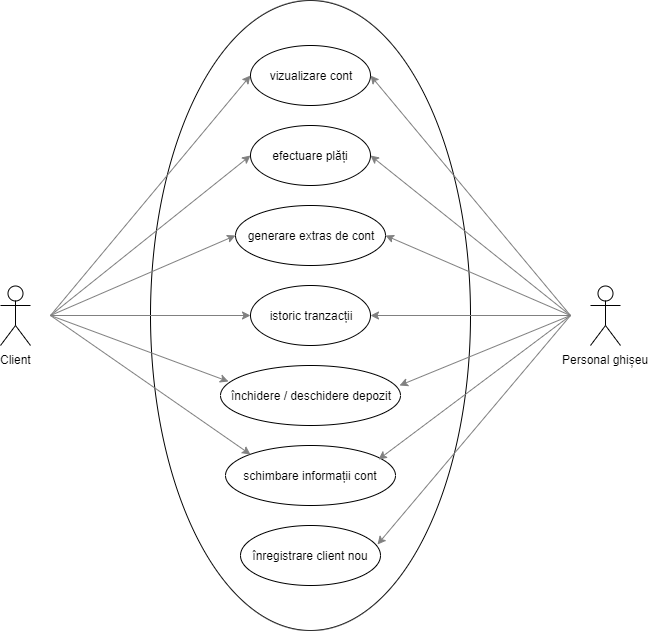

The diagram above was exported from draw.io. Its source (the exported page's mxGraphModel, read from the mxfile embedded in the PNG):
<mxGraphModel dx="840" dy="1503" grid="1" gridSize="10" guides="1" tooltips="1" connect="1" arrows="1" fold="1" page="1" pageScale="1" pageWidth="850" pageHeight="1100" math="0" shadow="0">
  <root>
    <mxCell id="0" />
    <mxCell id="1" parent="0" />
    <mxCell id="amtiqPG5Dsuexab5IiXG-1" value="Client" style="shape=umlActor;verticalLabelPosition=bottom;labelBackgroundColor=#ffffff;verticalAlign=top;html=1;" vertex="1" parent="1">
      <mxGeometry x="90" y="-670" width="30" height="60" as="geometry" />
    </mxCell>
    <mxCell id="amtiqPG5Dsuexab5IiXG-2" value="" style="ellipse;whiteSpace=wrap;html=1;" vertex="1" parent="1">
      <mxGeometry x="240" y="-955" width="320" height="630" as="geometry" />
    </mxCell>
    <mxCell id="amtiqPG5Dsuexab5IiXG-3" value="vizualizare cont" style="ellipse;whiteSpace=wrap;html=1;" vertex="1" parent="1">
      <mxGeometry x="340" y="-910" width="120" height="60" as="geometry" />
    </mxCell>
    <mxCell id="amtiqPG5Dsuexab5IiXG-4" value="efectuare plăți" style="ellipse;whiteSpace=wrap;html=1;" vertex="1" parent="1">
      <mxGeometry x="340" y="-830" width="120" height="60" as="geometry" />
    </mxCell>
    <mxCell id="amtiqPG5Dsuexab5IiXG-5" value="generare extras de cont" style="ellipse;whiteSpace=wrap;html=1;" vertex="1" parent="1">
      <mxGeometry x="325" y="-750" width="150" height="60" as="geometry" />
    </mxCell>
    <mxCell id="amtiqPG5Dsuexab5IiXG-6" value="istoric tranzacții" style="ellipse;whiteSpace=wrap;html=1;" vertex="1" parent="1">
      <mxGeometry x="340" y="-670" width="120" height="60" as="geometry" />
    </mxCell>
    <mxCell id="amtiqPG5Dsuexab5IiXG-7" value="închidere / deschidere depozit" style="ellipse;whiteSpace=wrap;html=1;" vertex="1" parent="1">
      <mxGeometry x="310" y="-590" width="180" height="60" as="geometry" />
    </mxCell>
    <mxCell id="amtiqPG5Dsuexab5IiXG-8" value="schimbare informații cont" style="ellipse;whiteSpace=wrap;html=1;" vertex="1" parent="1">
      <mxGeometry x="315" y="-510" width="170" height="60" as="geometry" />
    </mxCell>
    <mxCell id="amtiqPG5Dsuexab5IiXG-9" value="înregistrare client nou" style="ellipse;whiteSpace=wrap;html=1;" vertex="1" parent="1">
      <mxGeometry x="330" y="-430" width="140" height="60" as="geometry" />
    </mxCell>
    <mxCell id="amtiqPG5Dsuexab5IiXG-20" value="Personal ghișeu" style="shape=umlActor;verticalLabelPosition=bottom;labelBackgroundColor=#ffffff;verticalAlign=top;html=1;" vertex="1" parent="1">
      <mxGeometry x="680" y="-670" width="30" height="60" as="geometry" />
    </mxCell>
    <mxCell id="amtiqPG5Dsuexab5IiXG-26" value="" style="endArrow=classic;html=1;entryX=0;entryY=0.5;entryDx=0;entryDy=0;strokeColor=#808080;" edge="1" parent="1" target="amtiqPG5Dsuexab5IiXG-3">
      <mxGeometry width="50" height="50" relative="1" as="geometry">
        <mxPoint x="140" y="-640" as="sourcePoint" />
        <mxPoint x="205" y="-700" as="targetPoint" />
      </mxGeometry>
    </mxCell>
    <mxCell id="amtiqPG5Dsuexab5IiXG-27" value="" style="endArrow=classic;html=1;entryX=0;entryY=0.5;entryDx=0;entryDy=0;strokeColor=#808080;" edge="1" parent="1" target="amtiqPG5Dsuexab5IiXG-4">
      <mxGeometry width="50" height="50" relative="1" as="geometry">
        <mxPoint x="140" y="-640" as="sourcePoint" />
        <mxPoint x="340" y="-810" as="targetPoint" />
      </mxGeometry>
    </mxCell>
    <mxCell id="amtiqPG5Dsuexab5IiXG-28" value="" style="endArrow=classic;html=1;entryX=0;entryY=0.5;entryDx=0;entryDy=0;strokeColor=#808080;" edge="1" parent="1" target="amtiqPG5Dsuexab5IiXG-5">
      <mxGeometry width="50" height="50" relative="1" as="geometry">
        <mxPoint x="140" y="-640" as="sourcePoint" />
        <mxPoint x="350" y="-790" as="targetPoint" />
      </mxGeometry>
    </mxCell>
    <mxCell id="amtiqPG5Dsuexab5IiXG-29" value="" style="endArrow=classic;html=1;entryX=0.044;entryY=0.267;entryDx=0;entryDy=0;entryPerimeter=0;strokeColor=#808080;" edge="1" parent="1" target="amtiqPG5Dsuexab5IiXG-7">
      <mxGeometry width="50" height="50" relative="1" as="geometry">
        <mxPoint x="140" y="-640" as="sourcePoint" />
        <mxPoint x="335" y="-710" as="targetPoint" />
      </mxGeometry>
    </mxCell>
    <mxCell id="amtiqPG5Dsuexab5IiXG-30" value="" style="endArrow=classic;html=1;entryX=0;entryY=0;entryDx=0;entryDy=0;strokeColor=#808080;" edge="1" parent="1" target="amtiqPG5Dsuexab5IiXG-8">
      <mxGeometry width="50" height="50" relative="1" as="geometry">
        <mxPoint x="140" y="-640" as="sourcePoint" />
        <mxPoint x="295" y="-570" as="targetPoint" />
      </mxGeometry>
    </mxCell>
    <mxCell id="amtiqPG5Dsuexab5IiXG-31" value="" style="endArrow=classic;html=1;strokeColor=#808080;entryX=1;entryY=0.5;entryDx=0;entryDy=0;" edge="1" parent="1" target="amtiqPG5Dsuexab5IiXG-3">
      <mxGeometry width="50" height="50" relative="1" as="geometry">
        <mxPoint x="660" y="-640" as="sourcePoint" />
        <mxPoint x="670" y="-760" as="targetPoint" />
      </mxGeometry>
    </mxCell>
    <mxCell id="amtiqPG5Dsuexab5IiXG-32" value="" style="endArrow=classic;html=1;strokeColor=#808080;entryX=1;entryY=0.5;entryDx=0;entryDy=0;" edge="1" parent="1" target="amtiqPG5Dsuexab5IiXG-4">
      <mxGeometry width="50" height="50" relative="1" as="geometry">
        <mxPoint x="660" y="-640" as="sourcePoint" />
        <mxPoint x="460" y="-850" as="targetPoint" />
      </mxGeometry>
    </mxCell>
    <mxCell id="amtiqPG5Dsuexab5IiXG-33" value="" style="endArrow=classic;html=1;strokeColor=#808080;entryX=1;entryY=0.5;entryDx=0;entryDy=0;" edge="1" parent="1" target="amtiqPG5Dsuexab5IiXG-5">
      <mxGeometry width="50" height="50" relative="1" as="geometry">
        <mxPoint x="660" y="-640" as="sourcePoint" />
        <mxPoint x="470" y="-760" as="targetPoint" />
      </mxGeometry>
    </mxCell>
    <mxCell id="amtiqPG5Dsuexab5IiXG-34" value="" style="endArrow=classic;html=1;strokeColor=#808080;entryX=1;entryY=0.5;entryDx=0;entryDy=0;" edge="1" parent="1" target="amtiqPG5Dsuexab5IiXG-6">
      <mxGeometry width="50" height="50" relative="1" as="geometry">
        <mxPoint x="660" y="-640" as="sourcePoint" />
        <mxPoint x="485" y="-690" as="targetPoint" />
      </mxGeometry>
    </mxCell>
    <mxCell id="amtiqPG5Dsuexab5IiXG-35" value="" style="endArrow=classic;html=1;strokeColor=#808080;" edge="1" parent="1">
      <mxGeometry width="50" height="50" relative="1" as="geometry">
        <mxPoint x="660" y="-640" as="sourcePoint" />
        <mxPoint x="489" y="-570" as="targetPoint" />
      </mxGeometry>
    </mxCell>
    <mxCell id="amtiqPG5Dsuexab5IiXG-38" value="" style="endArrow=classic;html=1;strokeColor=#808080;entryX=0.9;entryY=0.233;entryDx=0;entryDy=0;entryPerimeter=0;" edge="1" parent="1" target="amtiqPG5Dsuexab5IiXG-8">
      <mxGeometry width="50" height="50" relative="1" as="geometry">
        <mxPoint x="660" y="-640" as="sourcePoint" />
        <mxPoint x="495" y="-540" as="targetPoint" />
      </mxGeometry>
    </mxCell>
    <mxCell id="amtiqPG5Dsuexab5IiXG-39" value="" style="endArrow=classic;html=1;strokeColor=#808080;entryX=0.979;entryY=0.317;entryDx=0;entryDy=0;entryPerimeter=0;" edge="1" parent="1" target="amtiqPG5Dsuexab5IiXG-9">
      <mxGeometry width="50" height="50" relative="1" as="geometry">
        <mxPoint x="660" y="-640" as="sourcePoint" />
        <mxPoint x="515" y="-680" as="targetPoint" />
      </mxGeometry>
    </mxCell>
    <mxCell id="amtiqPG5Dsuexab5IiXG-40" value="" style="endArrow=classic;html=1;entryX=0;entryY=0.5;entryDx=0;entryDy=0;strokeColor=#808080;" edge="1" parent="1" target="amtiqPG5Dsuexab5IiXG-6">
      <mxGeometry width="50" height="50" relative="1" as="geometry">
        <mxPoint x="140" y="-640" as="sourcePoint" />
        <mxPoint x="335" y="-710" as="targetPoint" />
      </mxGeometry>
    </mxCell>
  </root>
</mxGraphModel>